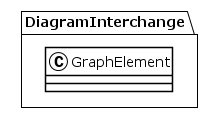

The diagram above was rendered by PlantUML. Its source (embedded in the PNG):
@startuml
!theme plain
package DiagramInterchange {
class GraphElement {
}
}
@enduml